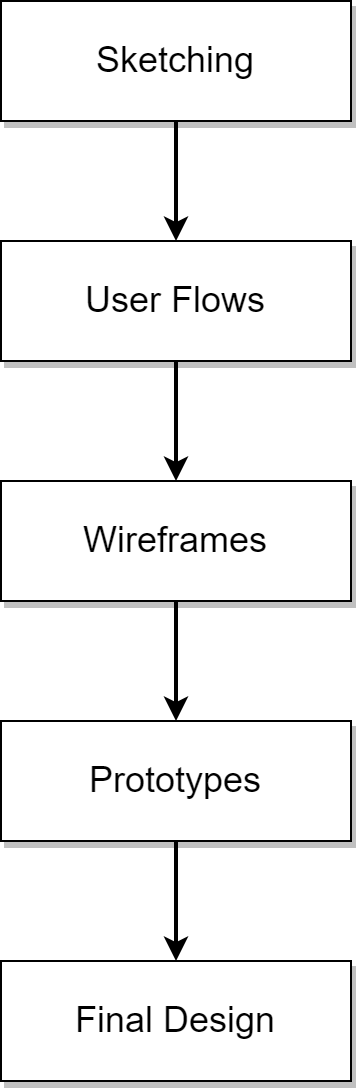

The diagram above was exported from draw.io. Its source (the exported page's mxGraphModel, read from the mxfile embedded in the PNG):
<mxGraphModel dx="1422" dy="896" grid="1" gridSize="10" guides="1" tooltips="1" connect="1" arrows="1" fold="1" page="1" pageScale="1" pageWidth="850" pageHeight="1100" math="0" shadow="0">
  <root>
    <mxCell id="cSjpq3KAvswyEIQDD6PO-0" />
    <mxCell id="cSjpq3KAvswyEIQDD6PO-1" parent="cSjpq3KAvswyEIQDD6PO-0" />
    <mxCell id="RQYB1SRCR6fOpHMYUjnY-5" style="edgeStyle=orthogonalEdgeStyle;rounded=0;orthogonalLoop=1;jettySize=auto;html=1;entryX=0.5;entryY=0;entryDx=0;entryDy=0;strokeWidth=2;" edge="1" parent="cSjpq3KAvswyEIQDD6PO-1" source="RQYB1SRCR6fOpHMYUjnY-0" target="RQYB1SRCR6fOpHMYUjnY-1">
      <mxGeometry relative="1" as="geometry" />
    </mxCell>
    <mxCell id="RQYB1SRCR6fOpHMYUjnY-0" value="&lt;font style=&quot;font-size: 18px&quot;&gt;Sketching&lt;/font&gt;" style="rounded=0;whiteSpace=wrap;html=1;strokeWidth=1;shadow=1;" vertex="1" parent="cSjpq3KAvswyEIQDD6PO-1">
      <mxGeometry x="285" y="150" width="175" height="60" as="geometry" />
    </mxCell>
    <mxCell id="RQYB1SRCR6fOpHMYUjnY-6" style="edgeStyle=orthogonalEdgeStyle;rounded=0;orthogonalLoop=1;jettySize=auto;html=1;entryX=0.5;entryY=0;entryDx=0;entryDy=0;strokeWidth=2;" edge="1" parent="cSjpq3KAvswyEIQDD6PO-1" source="RQYB1SRCR6fOpHMYUjnY-1" target="RQYB1SRCR6fOpHMYUjnY-2">
      <mxGeometry relative="1" as="geometry" />
    </mxCell>
    <mxCell id="RQYB1SRCR6fOpHMYUjnY-1" value="&lt;font style=&quot;font-size: 18px&quot;&gt;User Flows&lt;/font&gt;" style="rounded=0;whiteSpace=wrap;html=1;strokeWidth=1;shadow=1;" vertex="1" parent="cSjpq3KAvswyEIQDD6PO-1">
      <mxGeometry x="285" y="270" width="175" height="60" as="geometry" />
    </mxCell>
    <mxCell id="RQYB1SRCR6fOpHMYUjnY-7" style="edgeStyle=orthogonalEdgeStyle;rounded=0;orthogonalLoop=1;jettySize=auto;html=1;entryX=0.5;entryY=0;entryDx=0;entryDy=0;strokeWidth=2;" edge="1" parent="cSjpq3KAvswyEIQDD6PO-1" source="RQYB1SRCR6fOpHMYUjnY-2" target="RQYB1SRCR6fOpHMYUjnY-3">
      <mxGeometry relative="1" as="geometry" />
    </mxCell>
    <mxCell id="RQYB1SRCR6fOpHMYUjnY-2" value="&lt;font style=&quot;font-size: 18px&quot;&gt;Wireframes&lt;/font&gt;" style="rounded=0;whiteSpace=wrap;html=1;strokeWidth=1;shadow=1;" vertex="1" parent="cSjpq3KAvswyEIQDD6PO-1">
      <mxGeometry x="285" y="390" width="175" height="60" as="geometry" />
    </mxCell>
    <mxCell id="RQYB1SRCR6fOpHMYUjnY-8" style="edgeStyle=orthogonalEdgeStyle;rounded=0;orthogonalLoop=1;jettySize=auto;html=1;entryX=0.5;entryY=0;entryDx=0;entryDy=0;strokeWidth=2;" edge="1" parent="cSjpq3KAvswyEIQDD6PO-1" source="RQYB1SRCR6fOpHMYUjnY-3" target="RQYB1SRCR6fOpHMYUjnY-4">
      <mxGeometry relative="1" as="geometry" />
    </mxCell>
    <mxCell id="RQYB1SRCR6fOpHMYUjnY-3" value="&lt;font style=&quot;font-size: 18px&quot;&gt;Prototypes&lt;/font&gt;" style="rounded=0;whiteSpace=wrap;html=1;strokeWidth=1;shadow=1;" vertex="1" parent="cSjpq3KAvswyEIQDD6PO-1">
      <mxGeometry x="285" y="510" width="175" height="60" as="geometry" />
    </mxCell>
    <mxCell id="RQYB1SRCR6fOpHMYUjnY-4" value="&lt;font style=&quot;font-size: 18px&quot;&gt;Final Design&lt;/font&gt;" style="rounded=0;whiteSpace=wrap;html=1;strokeWidth=1;shadow=1;" vertex="1" parent="cSjpq3KAvswyEIQDD6PO-1">
      <mxGeometry x="285" y="630" width="175" height="60" as="geometry" />
    </mxCell>
  </root>
</mxGraphModel>